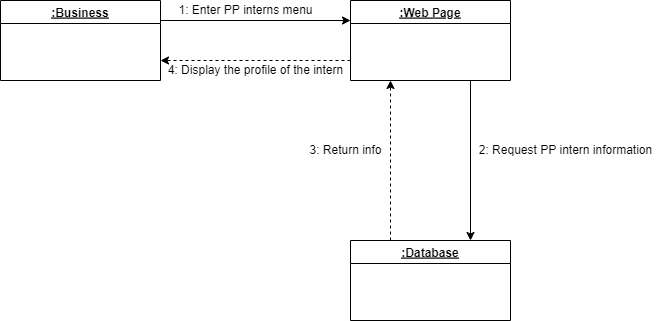

The diagram above was exported from draw.io. Its source (the exported page's mxGraphModel, read from the mxfile embedded in the PNG):
<mxGraphModel dx="868" dy="425" grid="1" gridSize="10" guides="1" tooltips="1" connect="1" arrows="1" fold="1" page="1" pageScale="1" pageWidth="850" pageHeight="1100" math="0" shadow="0">
  <root>
    <mxCell id="0" />
    <mxCell id="1" parent="0" />
    <mxCell id="z500leiJNC7zG9Sq-qIU-1" style="edgeStyle=orthogonalEdgeStyle;rounded=0;orthogonalLoop=1;jettySize=auto;html=1;exitX=1;exitY=0.25;exitDx=0;exitDy=0;entryX=0;entryY=0.25;entryDx=0;entryDy=0;" edge="1" parent="1" source="i8LL0g-sUP3N4j17g8u2-2" target="i8LL0g-sUP3N4j17g8u2-4">
      <mxGeometry relative="1" as="geometry" />
    </mxCell>
    <mxCell id="i8LL0g-sUP3N4j17g8u2-2" value=":Business" style="swimlane;fontStyle=5" vertex="1" parent="1">
      <mxGeometry x="180" y="70" width="160" height="80" as="geometry" />
    </mxCell>
    <mxCell id="3aeDzk3XxMz_BBzoZJPq-2" style="edgeStyle=orthogonalEdgeStyle;rounded=0;orthogonalLoop=1;jettySize=auto;html=1;exitX=0.75;exitY=1;exitDx=0;exitDy=0;entryX=0.75;entryY=0;entryDx=0;entryDy=0;" edge="1" parent="1" source="i8LL0g-sUP3N4j17g8u2-4" target="i8LL0g-sUP3N4j17g8u2-5">
      <mxGeometry relative="1" as="geometry" />
    </mxCell>
    <mxCell id="MQvBIjq5VTa1aU3yYqNR-1" style="edgeStyle=orthogonalEdgeStyle;rounded=0;orthogonalLoop=1;jettySize=auto;html=1;exitX=0;exitY=0.75;exitDx=0;exitDy=0;entryX=1;entryY=0.75;entryDx=0;entryDy=0;dashed=1;" edge="1" parent="1" source="i8LL0g-sUP3N4j17g8u2-4" target="i8LL0g-sUP3N4j17g8u2-2">
      <mxGeometry relative="1" as="geometry" />
    </mxCell>
    <mxCell id="i8LL0g-sUP3N4j17g8u2-4" value=":Web Page" style="swimlane;fontStyle=5" vertex="1" parent="1">
      <mxGeometry x="530" y="70" width="160" height="80" as="geometry" />
    </mxCell>
    <mxCell id="3aeDzk3XxMz_BBzoZJPq-3" style="edgeStyle=orthogonalEdgeStyle;rounded=0;orthogonalLoop=1;jettySize=auto;html=1;exitX=0.25;exitY=0;exitDx=0;exitDy=0;entryX=0.25;entryY=1;entryDx=0;entryDy=0;dashed=1;" edge="1" parent="1" source="i8LL0g-sUP3N4j17g8u2-5" target="i8LL0g-sUP3N4j17g8u2-4">
      <mxGeometry relative="1" as="geometry" />
    </mxCell>
    <mxCell id="i8LL0g-sUP3N4j17g8u2-5" value=":Database" style="swimlane;fontStyle=5" vertex="1" parent="1">
      <mxGeometry x="530" y="310" width="160" height="80" as="geometry" />
    </mxCell>
    <mxCell id="ePR7HtpIYJX2Qf472o_u-1" value="1: Enter PP interns menu" style="text;html=1;align=center;verticalAlign=middle;resizable=0;points=[];autosize=1;strokeColor=none;fillColor=none;" vertex="1" parent="1">
      <mxGeometry x="350" y="70" width="150" height="20" as="geometry" />
    </mxCell>
    <mxCell id="DQIH7o1C05USxRzHspDa-1" value="2: Request PP intern information" style="text;html=1;align=center;verticalAlign=middle;resizable=0;points=[];autosize=1;strokeColor=none;fillColor=none;" vertex="1" parent="1">
      <mxGeometry x="650" y="210" width="190" height="20" as="geometry" />
    </mxCell>
    <mxCell id="eObyalA3QqK3D5NDFv-A-1" value="3: Return info" style="text;html=1;align=center;verticalAlign=middle;resizable=0;points=[];autosize=1;strokeColor=none;fillColor=none;" vertex="1" parent="1">
      <mxGeometry x="480" y="210" width="90" height="20" as="geometry" />
    </mxCell>
    <mxCell id="kNRBEsaIRHFxTle4X4vs-1" value="4: Display the profile of the intern" style="text;html=1;align=center;verticalAlign=middle;resizable=0;points=[];autosize=1;strokeColor=none;fillColor=none;" vertex="1" parent="1">
      <mxGeometry x="340" y="130" width="190" height="20" as="geometry" />
    </mxCell>
  </root>
</mxGraphModel>